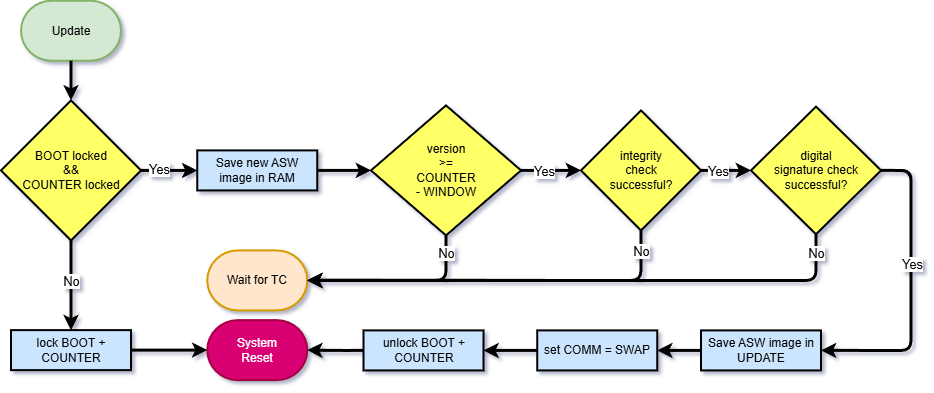

The diagram above was exported from draw.io. Its source (the exported page's mxGraphModel, read from the mxfile embedded in the PNG):
<mxGraphModel dx="3138" dy="1532" grid="1" gridSize="10" guides="1" tooltips="1" connect="1" arrows="1" fold="1" page="1" pageScale="1" pageWidth="850" pageHeight="1100" background="#ffffff" math="0" shadow="0">
  <root>
    <mxCell id="0" />
    <mxCell id="1" parent="0" />
    <mxCell id="2" parent="1" style="strokeWidth=2;html=1;shape=mxgraph.flowchart.terminator;whiteSpace=wrap;rounded=0;fillColor=#d5e8d4;strokeColor=#82b366;" value="Update" vertex="1">
      <mxGeometry height="60" width="100" x="-780" y="849.7100000000003" as="geometry" />
    </mxCell>
    <mxCell id="3" edge="1" parent="1" source="4" style="edgeStyle=orthogonalEdgeStyle;orthogonalLoop=1;jettySize=auto;html=1;exitX=1;exitY=0.5;exitDx=0;exitDy=0;entryX=0;entryY=0.5;entryDx=0;entryDy=0;strokeWidth=3;entryPerimeter=0;" target="5">
      <mxGeometry relative="1" as="geometry">
        <mxPoint x="-335.06" y="1141.67" as="targetPoint" />
      </mxGeometry>
    </mxCell>
    <mxCell id="4" parent="1" style="rounded=0;whiteSpace=wrap;html=1;absoluteArcSize=1;arcSize=14;strokeWidth=2;fillColor=#CCE5FF;" value="Save new ASW image in RAM" vertex="1">
      <mxGeometry height="40" width="120" x="-603.75" y="999.4099999999999" as="geometry" />
    </mxCell>
    <mxCell id="5" parent="1" style="strokeWidth=2;html=1;shape=mxgraph.flowchart.decision;whiteSpace=wrap;rounded=0;fillColor=#FFFF66;" value="&lt;div&gt;&lt;span style=&quot;background-color: transparent; color: light-dark(rgb(0, 0, 0), rgb(255, 255, 255));&quot;&gt;version&lt;/span&gt;&lt;/div&gt;&lt;div&gt;&lt;div&gt;&amp;gt;=&lt;/div&gt;&lt;div&gt;COUNTER&lt;/div&gt;&lt;div&gt;- WINDOW&lt;/div&gt;&lt;/div&gt;" vertex="1">
      <mxGeometry height="130" width="150" x="-430" y="954.4099999999999" as="geometry" />
    </mxCell>
    <mxCell id="6" edge="1" parent="1" source="8" style="edgeStyle=orthogonalEdgeStyle;orthogonalLoop=1;jettySize=auto;html=1;exitX=1;exitY=0.5;exitDx=0;exitDy=0;exitPerimeter=0;entryX=0;entryY=0.5;entryDx=0;entryDy=0;strokeWidth=3;entryPerimeter=0;" target="15">
      <mxGeometry relative="1" as="geometry">
        <mxPoint x="-335.06" y="1501.67" as="targetPoint" />
      </mxGeometry>
    </mxCell>
    <mxCell id="7" connectable="0" parent="6" style="edgeLabel;html=1;align=center;verticalAlign=middle;resizable=0;points=[];" value="&lt;font style=&quot;color: light-dark(rgb(0, 0, 0), rgb(102, 255, 102)); font-size: 13px;&quot;&gt;Yes&lt;/font&gt;" vertex="1">
      <mxGeometry relative="1" x="-0.3667" y="-1" as="geometry">
        <mxPoint y="-1" as="offset" />
      </mxGeometry>
    </mxCell>
    <mxCell id="8" parent="1" style="strokeWidth=2;html=1;shape=mxgraph.flowchart.decision;whiteSpace=wrap;rounded=0;fillColor=#FFFF66;" value="&lt;div&gt;&lt;div&gt;&lt;span style=&quot;background-color: transparent; color: light-dark(rgb(0, 0, 0), rgb(255, 255, 255));&quot;&gt;integrity&lt;/span&gt;&lt;/div&gt;&lt;div&gt;check&lt;div&gt;successful?&lt;/div&gt;&lt;/div&gt;&lt;/div&gt;" vertex="1">
      <mxGeometry height="120" width="120" x="-220" y="959.4099999999999" as="geometry" />
    </mxCell>
    <mxCell id="9" edge="1" parent="1" source="5" style="edgeStyle=orthogonalEdgeStyle;orthogonalLoop=1;jettySize=auto;html=1;exitX=1;exitY=0.5;exitDx=0;exitDy=0;exitPerimeter=0;entryX=0;entryY=0.5;entryDx=0;entryDy=0;entryPerimeter=0;strokeWidth=3;" target="8">
      <mxGeometry relative="1" as="geometry" />
    </mxCell>
    <mxCell id="10" connectable="0" parent="9" style="edgeLabel;html=1;align=center;verticalAlign=middle;resizable=0;points=[];" value="&lt;font style=&quot;font-size: 13px; color: light-dark(rgb(0, 0, 0), rgb(102, 255, 102));&quot;&gt;Yes&lt;/font&gt;" vertex="1">
      <mxGeometry relative="1" x="-0.2" as="geometry">
        <mxPoint x="-2" as="offset" />
      </mxGeometry>
    </mxCell>
    <mxCell id="11" edge="1" parent="1" source="12" style="edgeStyle=orthogonalEdgeStyle;rounded=0;orthogonalLoop=1;jettySize=auto;html=1;exitX=0;exitY=0.5;exitDx=0;exitDy=0;entryX=1;entryY=0.5;entryDx=0;entryDy=0;strokeWidth=3;" target="17">
      <mxGeometry relative="1" as="geometry" />
    </mxCell>
    <mxCell id="12" parent="1" style="rounded=0;whiteSpace=wrap;html=1;absoluteArcSize=1;arcSize=14;strokeWidth=2;fillColor=#CCE5FF;" value="Save ASW image in UPDATE" vertex="1">
      <mxGeometry height="40" width="120" x="-100" y="1179.4099999999999" as="geometry" />
    </mxCell>
    <mxCell id="13" edge="1" parent="1" source="15" style="edgeStyle=orthogonalEdgeStyle;orthogonalLoop=1;jettySize=auto;html=1;exitX=1;exitY=0.5;exitDx=0;exitDy=0;exitPerimeter=0;entryX=1;entryY=0.5;entryDx=0;entryDy=0;strokeWidth=3;" target="12">
      <mxGeometry relative="1" as="geometry">
        <Array as="points">
          <mxPoint x="110" y="1019.4099999999999" />
          <mxPoint x="110" y="1199.4099999999999" />
        </Array>
      </mxGeometry>
    </mxCell>
    <mxCell id="14" connectable="0" parent="13" style="edgeLabel;html=1;align=center;verticalAlign=middle;resizable=0;points=[];" value="&lt;font style=&quot;font-size: 13px; color: light-dark(rgb(0, 0, 0), rgb(102, 255, 102));&quot;&gt;Yes&lt;/font&gt;" vertex="1">
      <mxGeometry relative="1" x="-0.2706" y="-1" as="geometry">
        <mxPoint x="1" y="14" as="offset" />
      </mxGeometry>
    </mxCell>
    <mxCell id="15" parent="1" style="strokeWidth=2;html=1;shape=mxgraph.flowchart.decision;whiteSpace=wrap;rounded=0;fillColor=#FFFF66;" value="&lt;div&gt;&lt;span style=&quot;background-color: transparent; color: light-dark(rgb(0, 0, 0), rgb(255, 255, 255));&quot;&gt;digital&lt;/span&gt;&lt;/div&gt;&lt;div&gt;signature check&lt;div&gt;successful?&lt;/div&gt;&lt;/div&gt;" vertex="1">
      <mxGeometry height="127.5" width="130" x="-50" y="955.6599999999999" as="geometry" />
    </mxCell>
    <mxCell id="16" edge="1" parent="1" source="17" style="edgeStyle=orthogonalEdgeStyle;orthogonalLoop=1;jettySize=auto;html=1;exitX=0;exitY=0.5;exitDx=0;exitDy=0;entryX=1;entryY=0.5;entryDx=0;entryDy=0;strokeWidth=3;" target="18">
      <mxGeometry relative="1" as="geometry">
        <mxPoint x="-275.06000000000023" y="1381.67" as="sourcePoint" />
      </mxGeometry>
    </mxCell>
    <mxCell id="17" parent="1" style="rounded=0;whiteSpace=wrap;html=1;absoluteArcSize=1;arcSize=14;strokeWidth=2;fillColor=#CCE5FF;" value="set COMM = SWAP" vertex="1">
      <mxGeometry height="40" width="120" x="-263.76" y="1179.4099999999999" as="geometry" />
    </mxCell>
    <mxCell id="18" parent="1" style="rounded=0;whiteSpace=wrap;html=1;absoluteArcSize=1;arcSize=14;strokeWidth=2;fillColor=#CCE5FF;" value="unlock BOOT + COUNTER" vertex="1">
      <mxGeometry height="40" width="120" x="-437.5" y="1179.4099999999999" as="geometry" />
    </mxCell>
    <mxCell id="19" parent="1" style="strokeWidth=2;html=1;shape=mxgraph.flowchart.terminator;whiteSpace=wrap;rounded=0;fillColor=#d80073;fontColor=#ffffff;strokeColor=#A50040;" value="System&lt;div&gt;Reset&lt;/div&gt;" vertex="1">
      <mxGeometry height="60" width="100" x="-593.75" y="1169.12" as="geometry" />
    </mxCell>
    <mxCell id="20" edge="1" parent="1" source="18" style="edgeStyle=orthogonalEdgeStyle;rounded=1;orthogonalLoop=1;jettySize=auto;html=1;exitX=0;exitY=0.5;exitDx=0;exitDy=0;entryX=1;entryY=0.5;entryDx=0;entryDy=0;entryPerimeter=0;curved=0;strokeWidth=3;" target="19">
      <mxGeometry relative="1" as="geometry" />
    </mxCell>
    <mxCell id="21" parent="1" style="strokeWidth=2;html=1;shape=mxgraph.flowchart.terminator;whiteSpace=wrap;rounded=0;fillColor=#ffe6cc;strokeColor=#d79b00;" value="Wait for TC" vertex="1">
      <mxGeometry height="60" width="100" x="-593.75" y="1099.4099999999999" as="geometry" />
    </mxCell>
    <mxCell id="22" edge="1" parent="1" source="15" style="edgeStyle=orthogonalEdgeStyle;rounded=1;orthogonalLoop=1;jettySize=auto;html=1;exitX=0.5;exitY=1;exitDx=0;exitDy=0;exitPerimeter=0;entryX=1;entryY=0.5;entryDx=0;entryDy=0;entryPerimeter=0;curved=0;strokeWidth=3;" target="21">
      <mxGeometry relative="1" as="geometry" />
    </mxCell>
    <mxCell id="23" connectable="0" parent="22" style="edgeLabel;html=1;align=center;verticalAlign=middle;resizable=0;points=[];" value="&lt;font style=&quot;font-size: 13px;&quot;&gt;No&lt;/font&gt;" vertex="1">
      <mxGeometry relative="1" x="-0.9316" y="-1" as="geometry">
        <mxPoint as="offset" />
      </mxGeometry>
    </mxCell>
    <mxCell id="24" edge="1" parent="1" source="8" style="edgeStyle=orthogonalEdgeStyle;rounded=1;orthogonalLoop=1;jettySize=auto;html=1;exitX=0.5;exitY=1;exitDx=0;exitDy=0;exitPerimeter=0;entryX=1;entryY=0.5;entryDx=0;entryDy=0;entryPerimeter=0;curved=0;strokeWidth=3;" target="21">
      <mxGeometry relative="1" as="geometry" />
    </mxCell>
    <mxCell id="25" connectable="0" parent="24" style="edgeLabel;html=1;align=center;verticalAlign=middle;resizable=0;points=[];" value="&lt;font style=&quot;font-size: 13px;&quot;&gt;No&lt;/font&gt;" vertex="1">
      <mxGeometry relative="1" x="-0.9057" as="geometry">
        <mxPoint x="-1" y="1" as="offset" />
      </mxGeometry>
    </mxCell>
    <mxCell id="26" edge="1" parent="1" source="5" style="edgeStyle=orthogonalEdgeStyle;rounded=1;orthogonalLoop=1;jettySize=auto;html=1;exitX=0.5;exitY=1;exitDx=0;exitDy=0;exitPerimeter=0;entryX=1;entryY=0.5;entryDx=0;entryDy=0;entryPerimeter=0;strokeWidth=3;curved=0;" target="21">
      <mxGeometry relative="1" as="geometry" />
    </mxCell>
    <mxCell id="27" connectable="0" parent="26" style="edgeLabel;html=1;align=center;verticalAlign=middle;resizable=0;points=[];" value="&lt;font style=&quot;font-size: 13px;&quot;&gt;No&lt;/font&gt;" vertex="1">
      <mxGeometry relative="1" x="-0.817" y="-1" as="geometry">
        <mxPoint as="offset" />
      </mxGeometry>
    </mxCell>
    <mxCell id="28" edge="1" parent="1" source="32" style="edgeStyle=orthogonalEdgeStyle;rounded=1;orthogonalLoop=1;jettySize=auto;html=1;exitX=1;exitY=0.5;exitDx=0;exitDy=0;exitPerimeter=0;entryX=0;entryY=0.5;entryDx=0;entryDy=0;strokeWidth=3;curved=0;" target="4">
      <mxGeometry relative="1" as="geometry" />
    </mxCell>
    <mxCell id="29" connectable="0" parent="28" style="edgeLabel;html=1;align=center;verticalAlign=middle;resizable=0;points=[];" value="&lt;font style=&quot;font-size: 13px;&quot;&gt;Yes&lt;/font&gt;" vertex="1">
      <mxGeometry relative="1" x="-0.3773" y="2" as="geometry">
        <mxPoint as="offset" />
      </mxGeometry>
    </mxCell>
    <mxCell id="30" edge="1" parent="1" source="32" style="edgeStyle=orthogonalEdgeStyle;rounded=1;orthogonalLoop=1;jettySize=auto;html=1;exitX=0.5;exitY=1;exitDx=0;exitDy=0;exitPerimeter=0;entryX=0.5;entryY=0;entryDx=0;entryDy=0;strokeWidth=3;curved=0;" target="34">
      <mxGeometry relative="1" as="geometry" />
    </mxCell>
    <mxCell id="31" connectable="0" parent="30" style="edgeLabel;html=1;align=center;verticalAlign=middle;resizable=0;points=[];" value="&lt;font style=&quot;font-size: 13px;&quot;&gt;No&lt;/font&gt;" vertex="1">
      <mxGeometry relative="1" x="-0.1157" y="-1" as="geometry">
        <mxPoint as="offset" />
      </mxGeometry>
    </mxCell>
    <mxCell id="32" parent="1" style="strokeWidth=2;html=1;shape=mxgraph.flowchart.decision;whiteSpace=wrap;rounded=0;fillColor=#FFFF66;" value="BOOT locked&lt;div&gt;&amp;amp;&amp;amp;&lt;/div&gt;&lt;div&gt;COUNTER locked&lt;/div&gt;" vertex="1">
      <mxGeometry height="140" width="140" x="-800" y="949.4099999999999" as="geometry" />
    </mxCell>
    <mxCell id="33" edge="1" parent="1" source="2" style="edgeStyle=orthogonalEdgeStyle;rounded=1;orthogonalLoop=1;jettySize=auto;html=1;exitX=0.5;exitY=1;exitDx=0;exitDy=0;exitPerimeter=0;entryX=0.5;entryY=0;entryDx=0;entryDy=0;entryPerimeter=0;curved=0;strokeWidth=3;" target="32">
      <mxGeometry relative="1" as="geometry" />
    </mxCell>
    <mxCell id="34" parent="1" style="rounded=0;whiteSpace=wrap;html=1;absoluteArcSize=1;arcSize=14;strokeWidth=2;fillColor=#CCE5FF;" value="lock BOOT + COUNTER" vertex="1">
      <mxGeometry height="40" width="120" x="-790" y="1179.12" as="geometry" />
    </mxCell>
    <mxCell id="35" edge="1" parent="1" source="34" style="edgeStyle=orthogonalEdgeStyle;rounded=1;orthogonalLoop=1;jettySize=auto;html=1;exitX=1;exitY=0.5;exitDx=0;exitDy=0;entryX=0;entryY=0.5;entryDx=0;entryDy=0;entryPerimeter=0;curved=0;strokeWidth=3;" target="19">
      <mxGeometry relative="1" as="geometry" />
    </mxCell>
  </root>
</mxGraphModel>